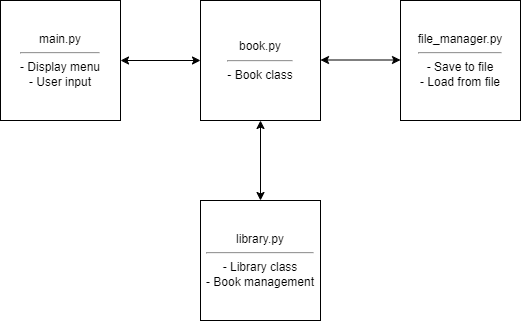

The diagram above was exported from draw.io. Its source (the exported page's mxGraphModel, read from the mxfile embedded in the PNG):
<mxGraphModel dx="757" dy="378" grid="1" gridSize="10" guides="1" tooltips="1" connect="1" arrows="1" fold="1" page="1" pageScale="1" pageWidth="850" pageHeight="1100" math="0" shadow="0">
  <root>
    <mxCell id="0" />
    <mxCell id="1" parent="0" />
    <mxCell id="zGHH1KCtP3d0WoRRGc_Q-1" value="main.py&lt;div&gt;&lt;hr&gt;- Display menu&lt;/div&gt;&lt;div&gt;&lt;span class=&quot;hljs-operator&quot;&gt;-&lt;/span&gt; &lt;span class=&quot;hljs-keyword&quot;&gt;User&lt;/span&gt; input&lt;br&gt;&lt;/div&gt;" style="whiteSpace=wrap;html=1;aspect=fixed;" vertex="1" parent="1">
      <mxGeometry x="40" y="40" width="120" height="120" as="geometry" />
    </mxCell>
    <mxCell id="zGHH1KCtP3d0WoRRGc_Q-3" value="book.py&lt;div&gt;&lt;hr&gt;- Book class&lt;/div&gt;" style="whiteSpace=wrap;html=1;aspect=fixed;" vertex="1" parent="1">
      <mxGeometry x="240" y="40" width="120" height="120" as="geometry" />
    </mxCell>
    <mxCell id="zGHH1KCtP3d0WoRRGc_Q-4" value="file_manager.py&lt;div&gt;&lt;hr&gt;- Save to file &lt;/div&gt;&lt;div&gt;&lt;span class=&quot;hljs-operator&quot;&gt;-&lt;/span&gt; Load &lt;span class=&quot;hljs-keyword&quot;&gt;from&lt;/span&gt; file&lt;br&gt;&lt;/div&gt;" style="whiteSpace=wrap;html=1;aspect=fixed;" vertex="1" parent="1">
      <mxGeometry x="440" y="40" width="120" height="120" as="geometry" />
    </mxCell>
    <mxCell id="zGHH1KCtP3d0WoRRGc_Q-5" value="library.py&lt;div&gt;&lt;hr&gt;- Library class&lt;/div&gt;&lt;div&gt;&lt;span class=&quot;hljs-operator&quot;&gt;-&lt;/span&gt;&amp;nbsp;Book management&lt;br&gt;&lt;/div&gt;" style="whiteSpace=wrap;html=1;aspect=fixed;" vertex="1" parent="1">
      <mxGeometry x="240" y="240" width="120" height="120" as="geometry" />
    </mxCell>
    <mxCell id="zGHH1KCtP3d0WoRRGc_Q-6" value="" style="endArrow=classic;startArrow=classic;html=1;rounded=0;entryX=1;entryY=0.5;entryDx=0;entryDy=0;exitX=0;exitY=0.5;exitDx=0;exitDy=0;" edge="1" parent="1" source="zGHH1KCtP3d0WoRRGc_Q-3" target="zGHH1KCtP3d0WoRRGc_Q-1">
      <mxGeometry width="50" height="50" relative="1" as="geometry">
        <mxPoint x="170" y="140" as="sourcePoint" />
        <mxPoint x="220" y="90" as="targetPoint" />
      </mxGeometry>
    </mxCell>
    <mxCell id="zGHH1KCtP3d0WoRRGc_Q-8" value="" style="endArrow=classic;startArrow=classic;html=1;rounded=0;entryX=1;entryY=0.5;entryDx=0;entryDy=0;exitX=0;exitY=0.5;exitDx=0;exitDy=0;" edge="1" parent="1">
      <mxGeometry width="50" height="50" relative="1" as="geometry">
        <mxPoint x="440" y="99.5" as="sourcePoint" />
        <mxPoint x="360" y="99.5" as="targetPoint" />
      </mxGeometry>
    </mxCell>
    <mxCell id="zGHH1KCtP3d0WoRRGc_Q-9" value="" style="endArrow=classic;startArrow=classic;html=1;rounded=0;exitX=0.5;exitY=1;exitDx=0;exitDy=0;entryX=0.5;entryY=0;entryDx=0;entryDy=0;" edge="1" parent="1" source="zGHH1KCtP3d0WoRRGc_Q-3" target="zGHH1KCtP3d0WoRRGc_Q-5">
      <mxGeometry width="50" height="50" relative="1" as="geometry">
        <mxPoint x="340" y="210" as="sourcePoint" />
        <mxPoint x="300" y="230" as="targetPoint" />
      </mxGeometry>
    </mxCell>
  </root>
</mxGraphModel>